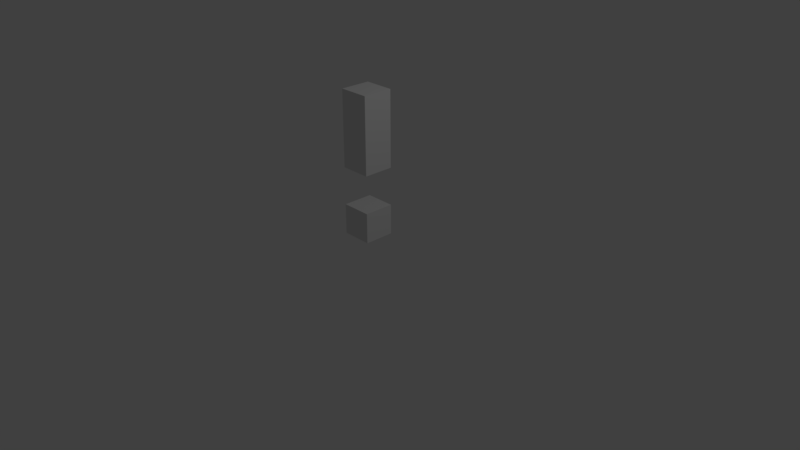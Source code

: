 # Source: PanicParticle.blend  (saved by Blender 2.78.0; exported with 4.5.12 LTS)
import bpy
from mathutils import Matrix  # noqa: F401  (used for matrix-valued properties, if any)

bpy.ops.wm.read_factory_settings(use_empty=True)
scene = bpy.context.scene
scene.name = 'Scene'

# ---- collections
col_collection_1 = bpy.data.collections.new('Collection 1'); scene.collection.children.link(col_collection_1)

# ---- materials (node trees are filled in below, after node groups)
mat_material = bpy.data.materials.new('Material')
mat_material.alpha_threshold = 0.0
mat_material.use_transparent_shadow = False
mat_material.roughness = 0.5
mat_material.line_color = (0.0, 0.0, 0.0, 1.0)

# ---- material node trees

# ---- world
world_world = bpy.data.worlds.new('World'); scene.world = world_world
world_world.color = (0.05088, 0.05088, 0.05088)
world_world.use_sun_shadow = False
world_world.sun_shadow_jitter_overblur = 0.0
world_world.cycles.sampling_method = 'MANUAL'

# ---- cameras
cam_camera = bpy.data.cameras.new('Camera')
cam_camera.clip_end = 100.0
cam_camera.lens = 35.0
cam_camera.sensor_width = 32.0
cam_camera.sensor_height = 18.0
cam_camera.ortho_scale = 7.314
cam_camera.dof.focus_distance = 0.0
cam_camera.dof.aperture_fstop = 128.0

# ---- lights
light_lamp = bpy.data.lights.new('Lamp', 'POINT')
light_lamp.transmission_factor = 0.0
light_lamp.cutoff_distance = 30.0
light_lamp.energy = 100.0
light_lamp.shadow_buffer_clip_start = 1.001
light_lamp.shadow_soft_size = 0.1
light_lamp.shadow_maximum_resolution = 0.006
light_lamp.use_absolute_resolution = True

# ---- meshes
me_cube_002 = bpy.data.meshes.new('Cube.002')
me_cube_002.from_pydata([(1.0, 1.0, -1.0), (1.0, -1.0, -1.0), (-1.0, -1.0, -1.0), (-1.0, 1.0, -1.0), (1.0, 1.0, 1.0), (1.0, -1.0, 1.0), (-1.0, -1.0, 1.0), (-1.0, 1.0, 1.0)], [], [(0, 1, 2, 3), (4, 7, 6, 5), (0, 4, 5, 1), (1, 5, 6, 2), (2, 6, 7, 3), (4, 0, 3, 7)])
me_cube_002.materials.append(mat_material)
me_cube_002.use_remesh_preserve_volume = False
me_cube_002.use_remesh_preserve_attributes = False
me_cube_002.use_mirror_vertex_groups = False
me_cube_002.update()
me_cube_001 = bpy.data.meshes.new('Cube.001')
me_cube_001.from_pydata([(1.0, 1.0, -1.0), (1.0, -1.0, -1.0), (-1.0, -1.0, -1.0), (-1.0, 1.0, -1.0), (1.0, 1.0, 1.0), (1.0, -1.0, 1.0), (-1.0, -1.0, 1.0), (-1.0, 1.0, 1.0)], [], [(0, 1, 2, 3), (4, 7, 6, 5), (0, 4, 5, 1), (1, 5, 6, 2), (2, 6, 7, 3), (4, 0, 3, 7)])
me_cube_001.materials.append(mat_material)
me_cube_001.use_remesh_preserve_volume = False
me_cube_001.use_remesh_preserve_attributes = False
me_cube_001.use_mirror_vertex_groups = False
me_cube_001.update()

# ---- objects
ob_exclamation = bpy.data.objects.new('Exclamation', me_cube_002)
ob_top = bpy.data.objects.new('Top', me_cube_001)
ob_lamp = bpy.data.objects.new('Lamp', light_lamp)
ob_camera = bpy.data.objects.new('Camera', cam_camera)

# ---- transforms, parenting, visibility, modifiers, constraints
ob_exclamation.location = (0.0, 0.0, 0.5)
ob_exclamation.scale = (0.2, 0.2, 0.2)
ob_exclamation.lock_rotations_4d = False
ob_exclamation.empty_display_type = 'ARROWS'
ob_exclamation.lineart.crease_threshold = 0.0
ob_top.parent = ob_exclamation
ob_top.location = (0.0, 0.0, 6.0)
ob_top.scale = (1.0, 1.0, 2.5)
ob_top.lock_rotations_4d = False
ob_top.empty_display_type = 'ARROWS'
ob_top.lineart.crease_threshold = 0.0
ob_lamp.location = (4.076, 1.005, 5.904)
ob_lamp.rotation_euler = (0.6503, 0.05522, 1.866)
ob_lamp.lock_rotations_4d = False
ob_lamp.empty_display_type = 'ARROWS'
ob_lamp.color = (0.0, 0.0, 0.0, 0.0)
ob_lamp.lineart.crease_threshold = 0.0
ob_camera.location = (7.481, -6.508, 5.344)
ob_camera.rotation_euler = (1.109, 0.0, 0.8149)
ob_camera.lock_rotations_4d = False
ob_camera.empty_display_type = 'ARROWS'
ob_camera.color = (0.0, 0.0, 0.0, 0.0)
ob_camera.display_type = 'WIRE'
ob_camera.lineart.crease_threshold = 0.0

# ---- collection membership
col_collection_1.objects.link(ob_exclamation)
col_collection_1.objects.link(ob_top)
col_collection_1.objects.link(ob_lamp)
col_collection_1.objects.link(ob_camera)

# ---- scene / render settings (as saved in the file)
scene.camera = ob_camera
scene.frame_start = 1; scene.frame_end = 250; scene.frame_set(1)
scene.render.engine = 'BLENDER_EEVEE_NEXT'
scene.render.resolution_percentage = 50
scene.render.dither_intensity = 0.0
scene.cycles.use_denoising = False
scene.cycles.samples = 128
scene.cycles.sampling_pattern = 'TABULATED_SOBOL'
scene.cycles.light_sampling_threshold = 0.0
scene.cycles.use_adaptive_sampling = False
scene.cycles.use_light_tree = False
scene.cycles.blur_glossy = 0.0
scene.cycles.sample_clamp_indirect = 0.0
scene.view_settings.view_transform = 'Standard'
bpy.context.view_layer.update()
